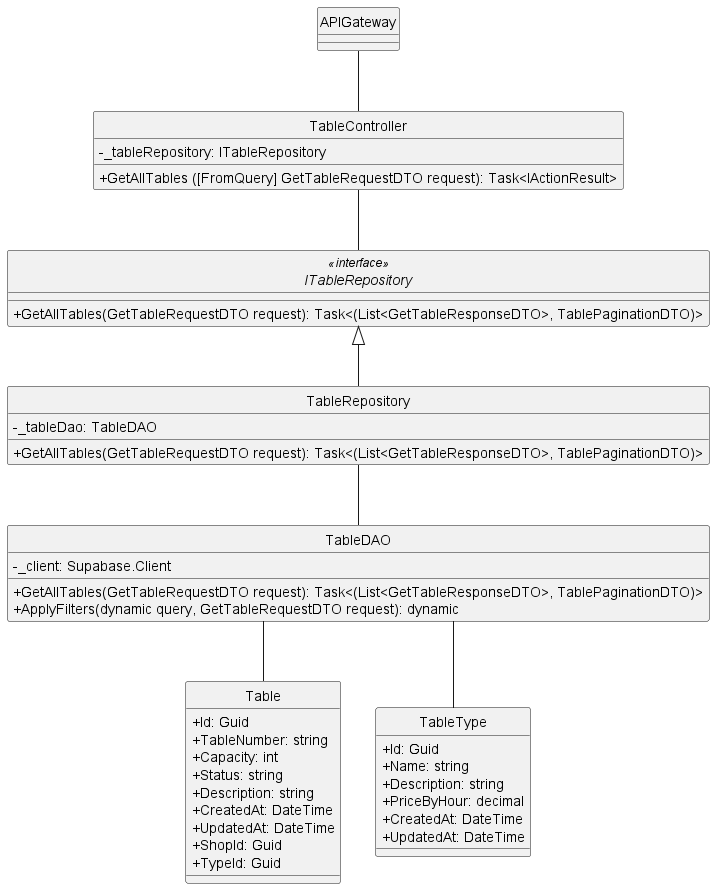

The diagram above was rendered by PlantUML. Its source (embedded in the PNG):
@startuml
hide circle
skinparam classAttributeIconSize 0
skinparam linetype ortho

class APIGateway {
}
class TableController {
    - _tableRepository: ITableRepository
    + GetAllTables ([FromQuery] GetTableRequestDTO request): Task<IActionResult>
}
interface ITableRepository<<interface>>  {
    + GetAllTables(GetTableRequestDTO request): Task<(List<GetTableResponseDTO>, TablePaginationDTO)> 
}

class TableRepository {
    - _tableDao: TableDAO
    + GetAllTables(GetTableRequestDTO request): Task<(List<GetTableResponseDTO>, TablePaginationDTO)>
}
class TableDAO {
    - _client: Supabase.Client
    + GetAllTables(GetTableRequestDTO request): Task<(List<GetTableResponseDTO>, TablePaginationDTO)>
    + ApplyFilters(dynamic query, GetTableRequestDTO request): dynamic
}
class Table {
    + Id: Guid
    + TableNumber: string
    + Capacity: int
    + Status: string
    + Description: string
    + CreatedAt: DateTime
    + UpdatedAt: DateTime
    + ShopId: Guid
    + TypeId: Guid
}

class TableType {
    + Id: Guid
    + Name: string
    + Description: string
    + PriceByHour: decimal
    + CreatedAt: DateTime
    + UpdatedAt: DateTime
}
APIGateway -- TableController
TableController -- ITableRepository
ITableRepository <|-- TableRepository
TableRepository -- TableDAO
TableDAO -- Table
TableDAO -- TableType

@enduml